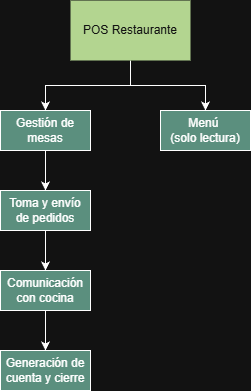

The diagram above was exported from draw.io. Its source (the exported page's mxGraphModel, read from the mxfile embedded in the PNG):
<mxGraphModel dx="1042" dy="575" grid="1" gridSize="10" guides="1" tooltips="1" connect="1" arrows="1" fold="1" page="1" pageScale="1" pageWidth="827" pageHeight="1169" math="0" shadow="0">
  <root>
    <mxCell id="0" />
    <mxCell id="1" parent="0" />
    <mxCell id="ZxwP7ZRHUsgbfMd7MaXt-8" style="edgeStyle=orthogonalEdgeStyle;rounded=0;orthogonalLoop=1;jettySize=auto;html=1;entryX=0.5;entryY=0;entryDx=0;entryDy=0;" edge="1" parent="1" source="ZxwP7ZRHUsgbfMd7MaXt-1" target="ZxwP7ZRHUsgbfMd7MaXt-2">
      <mxGeometry relative="1" as="geometry" />
    </mxCell>
    <mxCell id="ZxwP7ZRHUsgbfMd7MaXt-9" style="edgeStyle=orthogonalEdgeStyle;rounded=0;orthogonalLoop=1;jettySize=auto;html=1;entryX=0.5;entryY=0;entryDx=0;entryDy=0;" edge="1" parent="1" source="ZxwP7ZRHUsgbfMd7MaXt-1" target="ZxwP7ZRHUsgbfMd7MaXt-5">
      <mxGeometry relative="1" as="geometry" />
    </mxCell>
    <mxCell id="ZxwP7ZRHUsgbfMd7MaXt-1" value="POS Restaurante" style="rounded=0;whiteSpace=wrap;html=1;fillColor=light-dark(#60a917, #b3d590);fontColor=#ffffff;strokeColor=none;" vertex="1" parent="1">
      <mxGeometry x="380" y="120" width="120" height="60" as="geometry" />
    </mxCell>
    <mxCell id="ZxwP7ZRHUsgbfMd7MaXt-10" value="" style="edgeStyle=orthogonalEdgeStyle;rounded=0;orthogonalLoop=1;jettySize=auto;html=1;" edge="1" parent="1" source="ZxwP7ZRHUsgbfMd7MaXt-2" target="ZxwP7ZRHUsgbfMd7MaXt-3">
      <mxGeometry relative="1" as="geometry" />
    </mxCell>
    <mxCell id="ZxwP7ZRHUsgbfMd7MaXt-2" value="Gestión de mesas" style="rounded=0;whiteSpace=wrap;html=1;fillColor=light-dark(#000000, #5b8f7e);gradientColor=none;" vertex="1" parent="1">
      <mxGeometry x="310" y="230" width="90" height="40" as="geometry" />
    </mxCell>
    <mxCell id="ZxwP7ZRHUsgbfMd7MaXt-11" value="" style="edgeStyle=orthogonalEdgeStyle;rounded=0;orthogonalLoop=1;jettySize=auto;html=1;" edge="1" parent="1" source="ZxwP7ZRHUsgbfMd7MaXt-3" target="ZxwP7ZRHUsgbfMd7MaXt-4">
      <mxGeometry relative="1" as="geometry" />
    </mxCell>
    <mxCell id="ZxwP7ZRHUsgbfMd7MaXt-3" value="Toma y envío de pedidos" style="rounded=0;whiteSpace=wrap;html=1;fillColor=light-dark(#FFFFFF,#5B8F7E);" vertex="1" parent="1">
      <mxGeometry x="310" y="310" width="90" height="40" as="geometry" />
    </mxCell>
    <mxCell id="ZxwP7ZRHUsgbfMd7MaXt-12" value="" style="edgeStyle=orthogonalEdgeStyle;rounded=0;orthogonalLoop=1;jettySize=auto;html=1;" edge="1" parent="1" source="ZxwP7ZRHUsgbfMd7MaXt-4" target="ZxwP7ZRHUsgbfMd7MaXt-6">
      <mxGeometry relative="1" as="geometry" />
    </mxCell>
    <mxCell id="ZxwP7ZRHUsgbfMd7MaXt-4" value="Comunicación con cocina" style="rounded=0;whiteSpace=wrap;html=1;fillColor=light-dark(#FFFFFF,#5B8F7E);" vertex="1" parent="1">
      <mxGeometry x="310" y="390" width="90" height="40" as="geometry" />
    </mxCell>
    <mxCell id="ZxwP7ZRHUsgbfMd7MaXt-5" value="Menú&amp;nbsp;&lt;div&gt;(solo lectura)&lt;/div&gt;" style="rounded=0;whiteSpace=wrap;html=1;fillColor=light-dark(#FFFFFF,#5B8F7E);" vertex="1" parent="1">
      <mxGeometry x="470" y="230" width="90" height="40" as="geometry" />
    </mxCell>
    <mxCell id="ZxwP7ZRHUsgbfMd7MaXt-6" value="Generación de cuenta y cierre" style="rounded=0;whiteSpace=wrap;html=1;fillColor=light-dark(#FFFFFF,#5B8F7E);" vertex="1" parent="1">
      <mxGeometry x="310" y="470" width="90" height="40" as="geometry" />
    </mxCell>
  </root>
</mxGraphModel>